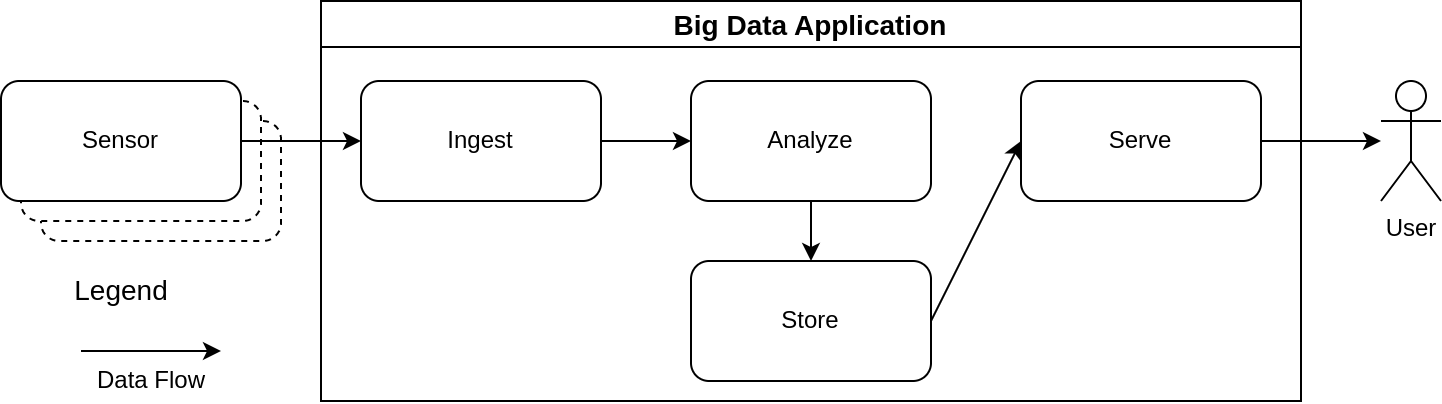

The diagram above was exported from draw.io. Its source (the exported page's mxGraphModel, read from the mxfile embedded in the PNG):
<mxGraphModel dx="888" dy="363" grid="1" gridSize="10" guides="1" tooltips="1" connect="1" arrows="1" fold="1" page="1" pageScale="1" pageWidth="827" pageHeight="1169" math="0" shadow="0">
  <root>
    <mxCell id="0" />
    <mxCell id="1" parent="0" />
    <mxCell id="21" value="Big Data Application" style="swimlane;fontSize=14;" vertex="1" parent="1">
      <mxGeometry x="230" y="290" width="490" height="200" as="geometry" />
    </mxCell>
    <mxCell id="4" value="" style="rounded=1;whiteSpace=wrap;html=1;dashed=1;" vertex="1" parent="1">
      <mxGeometry x="90" y="350" width="120" height="60" as="geometry" />
    </mxCell>
    <mxCell id="3" value="" style="rounded=1;whiteSpace=wrap;html=1;dashed=1;" vertex="1" parent="1">
      <mxGeometry x="80" y="340" width="120" height="60" as="geometry" />
    </mxCell>
    <mxCell id="11" style="edgeStyle=none;html=1;exitX=1;exitY=0.5;exitDx=0;exitDy=0;entryX=0;entryY=0.5;entryDx=0;entryDy=0;" edge="1" parent="1" source="2" target="6">
      <mxGeometry relative="1" as="geometry" />
    </mxCell>
    <mxCell id="2" value="Sensor" style="rounded=1;whiteSpace=wrap;html=1;" vertex="1" parent="1">
      <mxGeometry x="70" y="330" width="120" height="60" as="geometry" />
    </mxCell>
    <mxCell id="12" style="edgeStyle=none;html=1;exitX=1;exitY=0.5;exitDx=0;exitDy=0;entryX=0;entryY=0.5;entryDx=0;entryDy=0;" edge="1" parent="1" source="6" target="7">
      <mxGeometry relative="1" as="geometry" />
    </mxCell>
    <mxCell id="6" value="Ingest" style="rounded=1;whiteSpace=wrap;html=1;" vertex="1" parent="1">
      <mxGeometry x="250" y="330" width="120" height="60" as="geometry" />
    </mxCell>
    <mxCell id="13" style="edgeStyle=none;html=1;exitX=0.5;exitY=1;exitDx=0;exitDy=0;entryX=0.5;entryY=0;entryDx=0;entryDy=0;" edge="1" parent="1" source="7" target="10">
      <mxGeometry relative="1" as="geometry" />
    </mxCell>
    <mxCell id="7" value="Analyze" style="rounded=1;whiteSpace=wrap;html=1;" vertex="1" parent="1">
      <mxGeometry x="415" y="330" width="120" height="60" as="geometry" />
    </mxCell>
    <mxCell id="16" style="edgeStyle=none;html=1;exitX=1;exitY=0.5;exitDx=0;exitDy=0;" edge="1" parent="1" source="8" target="15">
      <mxGeometry relative="1" as="geometry" />
    </mxCell>
    <mxCell id="8" value="Serve" style="rounded=1;whiteSpace=wrap;html=1;" vertex="1" parent="1">
      <mxGeometry x="580" y="330" width="120" height="60" as="geometry" />
    </mxCell>
    <mxCell id="14" style="edgeStyle=none;html=1;exitX=1;exitY=0.5;exitDx=0;exitDy=0;entryX=0;entryY=0.5;entryDx=0;entryDy=0;" edge="1" parent="1" source="10" target="8">
      <mxGeometry relative="1" as="geometry" />
    </mxCell>
    <mxCell id="10" value="Store" style="rounded=1;whiteSpace=wrap;html=1;" vertex="1" parent="1">
      <mxGeometry x="415" y="420" width="120" height="60" as="geometry" />
    </mxCell>
    <mxCell id="15" value="User" style="shape=umlActor;verticalLabelPosition=bottom;verticalAlign=top;html=1;outlineConnect=0;" vertex="1" parent="1">
      <mxGeometry x="760" y="330" width="30" height="60" as="geometry" />
    </mxCell>
    <mxCell id="17" value="Legend" style="text;html=1;align=center;verticalAlign=middle;resizable=0;points=[];autosize=1;strokeColor=none;fillColor=none;fontSize=14;" vertex="1" parent="1">
      <mxGeometry x="100" y="425" width="60" height="20" as="geometry" />
    </mxCell>
    <mxCell id="18" value="" style="endArrow=classic;html=1;" edge="1" parent="1">
      <mxGeometry width="50" height="50" relative="1" as="geometry">
        <mxPoint x="110" y="465" as="sourcePoint" />
        <mxPoint x="180" y="465" as="targetPoint" />
      </mxGeometry>
    </mxCell>
    <mxCell id="19" value="Data Flow" style="text;html=1;align=center;verticalAlign=middle;resizable=0;points=[];autosize=1;strokeColor=none;fillColor=none;" vertex="1" parent="1">
      <mxGeometry x="110" y="470" width="70" height="20" as="geometry" />
    </mxCell>
  </root>
</mxGraphModel>